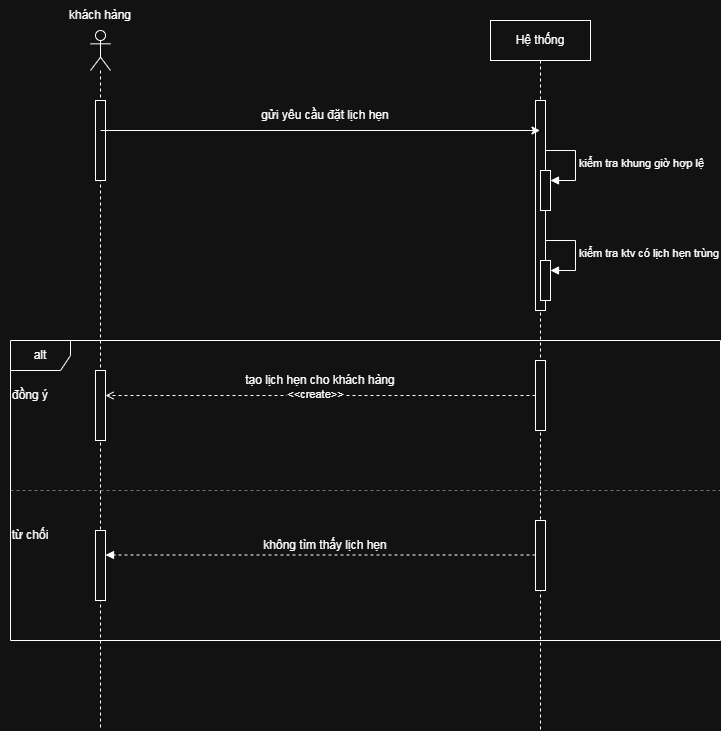

The diagram above was exported from draw.io. Its source (the exported page's mxGraphModel, read from the mxfile embedded in the PNG):
<mxGraphModel dx="913" dy="683" grid="1" gridSize="10" guides="1" tooltips="1" connect="1" arrows="1" fold="1" page="1" pageScale="1" pageWidth="850" pageHeight="1100" math="0" shadow="0">
  <root>
    <mxCell id="0" />
    <mxCell id="1" parent="0" />
    <mxCell id="EscGE3C6GIMlEKQO61vE-1" parent="1" style="shape=umlLifeline;perimeter=lifelinePerimeter;whiteSpace=wrap;html=1;container=1;dropTarget=0;collapsible=0;recursiveResize=0;outlineConnect=0;portConstraint=eastwest;newEdgeStyle={&quot;curved&quot;:0,&quot;rounded&quot;:0};participant=umlActor;" value="" vertex="1">
      <mxGeometry height="700" width="20" x="100" y="200" as="geometry" />
    </mxCell>
    <mxCell id="EscGE3C6GIMlEKQO61vE-7" parent="EscGE3C6GIMlEKQO61vE-1" style="html=1;points=[[0,0,0,0,5],[0,1,0,0,-5],[1,0,0,0,5],[1,1,0,0,-5]];perimeter=orthogonalPerimeter;outlineConnect=0;targetShapes=umlLifeline;portConstraint=eastwest;newEdgeStyle={&quot;curved&quot;:0,&quot;rounded&quot;:0};" value="" vertex="1">
      <mxGeometry height="80" width="10" x="5" y="70" as="geometry" />
    </mxCell>
    <mxCell id="ovCEKFum_maXHirfr5WR-9" parent="EscGE3C6GIMlEKQO61vE-1" style="html=1;points=[[0,0,0,0,5],[0,1,0,0,-5],[1,0,0,0,5],[1,1,0,0,-5]];perimeter=orthogonalPerimeter;outlineConnect=0;targetShapes=umlLifeline;portConstraint=eastwest;newEdgeStyle={&quot;curved&quot;:0,&quot;rounded&quot;:0};" value="" vertex="1">
      <mxGeometry height="70" width="10" x="5" y="340" as="geometry" />
    </mxCell>
    <mxCell id="ovCEKFum_maXHirfr5WR-10" parent="EscGE3C6GIMlEKQO61vE-1" style="html=1;points=[[0,0,0,0,5],[0,1,0,0,-5],[1,0,0,0,5],[1,1,0,0,-5]];perimeter=orthogonalPerimeter;outlineConnect=0;targetShapes=umlLifeline;portConstraint=eastwest;newEdgeStyle={&quot;curved&quot;:0,&quot;rounded&quot;:0};" value="" vertex="1">
      <mxGeometry height="70" width="10" x="5" y="500" as="geometry" />
    </mxCell>
    <mxCell id="EscGE3C6GIMlEKQO61vE-2" parent="1" style="shape=umlLifeline;perimeter=lifelinePerimeter;whiteSpace=wrap;html=1;container=1;dropTarget=0;collapsible=0;recursiveResize=0;outlineConnect=0;portConstraint=eastwest;newEdgeStyle={&quot;curved&quot;:0,&quot;rounded&quot;:0};" value="Hệ thống" vertex="1">
      <mxGeometry height="710" width="100" x="500" y="190" as="geometry" />
    </mxCell>
    <mxCell id="EscGE3C6GIMlEKQO61vE-8" parent="EscGE3C6GIMlEKQO61vE-2" style="html=1;points=[[0,0,0,0,5],[0,1,0,0,-5],[1,0,0,0,5],[1,1,0,0,-5]];perimeter=orthogonalPerimeter;outlineConnect=0;targetShapes=umlLifeline;portConstraint=eastwest;newEdgeStyle={&quot;curved&quot;:0,&quot;rounded&quot;:0};" value="" vertex="1">
      <mxGeometry height="210" width="10" x="45" y="80" as="geometry" />
    </mxCell>
    <mxCell id="EscGE3C6GIMlEKQO61vE-11" parent="EscGE3C6GIMlEKQO61vE-2" style="html=1;points=[[0,0,0,0,5],[0,1,0,0,-5],[1,0,0,0,5],[1,1,0,0,-5]];perimeter=orthogonalPerimeter;outlineConnect=0;targetShapes=umlLifeline;portConstraint=eastwest;newEdgeStyle={&quot;curved&quot;:0,&quot;rounded&quot;:0};" value="" vertex="1">
      <mxGeometry height="40" width="10" x="50" y="150" as="geometry" />
    </mxCell>
    <mxCell id="EscGE3C6GIMlEKQO61vE-12" edge="1" parent="EscGE3C6GIMlEKQO61vE-2" style="html=1;align=left;spacingLeft=2;endArrow=block;rounded=0;edgeStyle=orthogonalEdgeStyle;curved=0;rounded=0;" target="EscGE3C6GIMlEKQO61vE-11" value="kiểm tra khung giờ hợp lệ">
      <mxGeometry relative="1" as="geometry">
        <Array as="points">
          <mxPoint x="85" y="160" />
        </Array>
        <mxPoint x="55" y="130" as="sourcePoint" />
      </mxGeometry>
    </mxCell>
    <mxCell id="ovCEKFum_maXHirfr5WR-1" parent="EscGE3C6GIMlEKQO61vE-2" style="html=1;points=[[0,0,0,0,5],[0,1,0,0,-5],[1,0,0,0,5],[1,1,0,0,-5]];perimeter=orthogonalPerimeter;outlineConnect=0;targetShapes=umlLifeline;portConstraint=eastwest;newEdgeStyle={&quot;curved&quot;:0,&quot;rounded&quot;:0};" value="" vertex="1">
      <mxGeometry height="40" width="10" x="50" y="240" as="geometry" />
    </mxCell>
    <mxCell id="ovCEKFum_maXHirfr5WR-2" edge="1" parent="EscGE3C6GIMlEKQO61vE-2" style="html=1;align=left;spacingLeft=2;endArrow=block;rounded=0;edgeStyle=orthogonalEdgeStyle;curved=0;rounded=0;" target="ovCEKFum_maXHirfr5WR-1" value="kiểm tra ktv có lịch hẹn trùng">
      <mxGeometry relative="1" as="geometry">
        <Array as="points">
          <mxPoint x="85" y="250" />
        </Array>
        <mxPoint x="55" y="220" as="sourcePoint" />
      </mxGeometry>
    </mxCell>
    <mxCell id="EscGE3C6GIMlEKQO61vE-4" parent="1" style="text;html=1;whiteSpace=wrap;strokeColor=none;fillColor=none;align=center;verticalAlign=middle;rounded=0;" value="khách hàng" vertex="1">
      <mxGeometry height="30" width="100" x="60" y="170" as="geometry" />
    </mxCell>
    <mxCell id="EscGE3C6GIMlEKQO61vE-5" edge="1" parent="1" style="edgeStyle=none;orthogonalLoop=1;jettySize=auto;html=1;rounded=0;" target="EscGE3C6GIMlEKQO61vE-2" value="">
      <mxGeometry relative="1" width="100" as="geometry">
        <Array as="points" />
        <mxPoint x="110" y="300" as="sourcePoint" />
        <mxPoint x="210" y="300" as="targetPoint" />
      </mxGeometry>
    </mxCell>
    <mxCell id="EscGE3C6GIMlEKQO61vE-6" parent="1" style="text;html=1;whiteSpace=wrap;strokeColor=none;fillColor=none;align=center;verticalAlign=middle;rounded=0;" value="gửi yêu cầu đặt lịch hẹn" vertex="1">
      <mxGeometry height="30" width="170" x="250" y="270" as="geometry" />
    </mxCell>
    <mxCell id="ovCEKFum_maXHirfr5WR-3" parent="1" style="shape=umlFrame;whiteSpace=wrap;html=1;pointerEvents=0;" value="alt" vertex="1">
      <mxGeometry height="300" width="710" x="20" y="510" as="geometry" />
    </mxCell>
    <mxCell id="ovCEKFum_maXHirfr5WR-4" parent="1" style="html=1;points=[[0,0,0,0,5],[0,1,0,0,-5],[1,0,0,0,5],[1,1,0,0,-5]];perimeter=orthogonalPerimeter;outlineConnect=0;targetShapes=umlLifeline;portConstraint=eastwest;newEdgeStyle={&quot;curved&quot;:0,&quot;rounded&quot;:0};" value="" vertex="1">
      <mxGeometry height="70" width="10" x="545" y="530" as="geometry" />
    </mxCell>
    <mxCell id="ovCEKFum_maXHirfr5WR-5" parent="1" style="html=1;points=[[0,0,0,0,5],[0,1,0,0,-5],[1,0,0,0,5],[1,1,0,0,-5]];perimeter=orthogonalPerimeter;outlineConnect=0;targetShapes=umlLifeline;portConstraint=eastwest;newEdgeStyle={&quot;curved&quot;:0,&quot;rounded&quot;:0};" value="" vertex="1">
      <mxGeometry height="70" width="10" x="545" y="690" as="geometry" />
    </mxCell>
    <mxCell id="ovCEKFum_maXHirfr5WR-6" parent="1" style="line;strokeWidth=1;fillColor=none;align=left;verticalAlign=middle;spacingTop=-1;spacingLeft=3;spacingRight=3;rotatable=0;labelPosition=right;points=[];portConstraint=eastwest;strokeColor=inherit;dashed=1;opacity=40;" value="" vertex="1">
      <mxGeometry height="8" width="710" x="20" y="656" as="geometry" />
    </mxCell>
    <mxCell id="ovCEKFum_maXHirfr5WR-7" parent="1" style="text;html=1;whiteSpace=wrap;strokeColor=none;fillColor=none;align=center;verticalAlign=middle;rounded=0;" value="đồng ý" vertex="1">
      <mxGeometry height="30" width="60" x="10" y="550" as="geometry" />
    </mxCell>
    <mxCell id="ovCEKFum_maXHirfr5WR-8" parent="1" style="text;html=1;whiteSpace=wrap;strokeColor=none;fillColor=none;align=center;verticalAlign=middle;rounded=0;" value="từ chối" vertex="1">
      <mxGeometry height="30" width="60" x="10" y="690" as="geometry" />
    </mxCell>
    <mxCell id="ovCEKFum_maXHirfr5WR-11" edge="1" parent="1" source="ovCEKFum_maXHirfr5WR-4" style="edgeStyle=none;orthogonalLoop=1;jettySize=auto;html=1;rounded=0;dashed=1;endArrow=open;endFill=0;" target="ovCEKFum_maXHirfr5WR-9" value="">
      <mxGeometry relative="1" width="100" as="geometry">
        <Array as="points" />
        <mxPoint x="210" y="560" as="sourcePoint" />
        <mxPoint x="310" y="560" as="targetPoint" />
      </mxGeometry>
    </mxCell>
    <mxCell id="ovCEKFum_maXHirfr5WR-12" connectable="0" parent="ovCEKFum_maXHirfr5WR-11" style="edgeLabel;html=1;align=center;verticalAlign=middle;resizable=0;points=[];" value="&amp;lt;&amp;lt;create&amp;gt;&amp;gt;" vertex="1">
      <mxGeometry relative="1" x="0.0279" y="-2" as="geometry">
        <mxPoint as="offset" />
      </mxGeometry>
    </mxCell>
    <mxCell id="ovCEKFum_maXHirfr5WR-13" parent="1" style="text;html=1;whiteSpace=wrap;strokeColor=none;fillColor=none;align=center;verticalAlign=middle;rounded=0;" value="tạo lịch hẹn cho khách hàng" vertex="1">
      <mxGeometry height="30" width="180" x="240" y="535" as="geometry" />
    </mxCell>
    <mxCell id="ovCEKFum_maXHirfr5WR-15" edge="1" parent="1" style="edgeStyle=none;orthogonalLoop=1;jettySize=auto;html=1;rounded=0;dashed=1;endArrow=block;endFill=1;" target="ovCEKFum_maXHirfr5WR-10" value="">
      <mxGeometry relative="1" width="100" as="geometry">
        <Array as="points" />
        <mxPoint x="545" y="724.5" as="sourcePoint" />
        <mxPoint x="190" y="724.5" as="targetPoint" />
      </mxGeometry>
    </mxCell>
    <mxCell id="ovCEKFum_maXHirfr5WR-16" parent="1" style="text;html=1;whiteSpace=wrap;strokeColor=none;fillColor=none;align=center;verticalAlign=middle;rounded=0;" value="không tìm thấy lịch hẹn" vertex="1">
      <mxGeometry height="30" width="180" x="245" y="700" as="geometry" />
    </mxCell>
  </root>
</mxGraphModel>